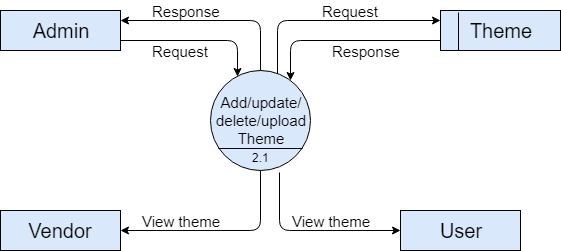

The diagram above was exported from draw.io. Its source (the exported page's mxGraphModel, read from the mxfile embedded in the PNG):
<mxGraphModel dx="840" dy="484" grid="1" gridSize="10" guides="1" tooltips="1" connect="1" arrows="1" fold="1" page="1" pageScale="1" pageWidth="850" pageHeight="1100" math="0" shadow="0">
  <root>
    <mxCell id="L5Q0Ls65LGEOxI4_yk2n-0" />
    <mxCell id="L5Q0Ls65LGEOxI4_yk2n-1" parent="L5Q0Ls65LGEOxI4_yk2n-0" />
    <mxCell id="L5Q0Ls65LGEOxI4_yk2n-2" value="&lt;font style=&quot;font-size: 20px&quot;&gt;Admin&lt;/font&gt;" style="rounded=0;whiteSpace=wrap;html=1;strokeColor=#000000;fillColor=#dae8fc;" parent="L5Q0Ls65LGEOxI4_yk2n-1" vertex="1">
      <mxGeometry x="80" y="120" width="120" height="40" as="geometry" />
    </mxCell>
    <mxCell id="L5Q0Ls65LGEOxI4_yk2n-3" value="&lt;font style=&quot;font-size: 15px&quot;&gt;Add/update/&lt;br&gt;delete/upload&lt;br&gt;Theme&lt;br&gt;&lt;/font&gt;" style="ellipse;whiteSpace=wrap;html=1;aspect=fixed;strokeColor=#000000;fillColor=#dae8fc;" parent="L5Q0Ls65LGEOxI4_yk2n-1" vertex="1">
      <mxGeometry x="290" y="180" width="100" height="100" as="geometry" />
    </mxCell>
    <mxCell id="L5Q0Ls65LGEOxI4_yk2n-6" value="&lt;font style=&quot;font-size: 20px&quot;&gt;Vendor&lt;/font&gt;" style="rounded=0;whiteSpace=wrap;html=1;strokeColor=#000000;fillColor=#dae8fc;" parent="L5Q0Ls65LGEOxI4_yk2n-1" vertex="1">
      <mxGeometry x="80" y="320" width="120" height="40" as="geometry" />
    </mxCell>
    <mxCell id="L5Q0Ls65LGEOxI4_yk2n-8" value="&lt;font style=&quot;font-size: 20px&quot;&gt;User&lt;/font&gt;" style="rounded=0;whiteSpace=wrap;html=1;strokeColor=#000000;fillColor=#dae8fc;" parent="L5Q0Ls65LGEOxI4_yk2n-1" vertex="1">
      <mxGeometry x="480" y="320" width="120" height="40" as="geometry" />
    </mxCell>
    <mxCell id="L5Q0Ls65LGEOxI4_yk2n-9" value="&lt;font style=&quot;font-size: 20px&quot;&gt;Theme&lt;/font&gt;" style="rounded=0;whiteSpace=wrap;html=1;strokeColor=#000000;fillColor=#dae8fc;" parent="L5Q0Ls65LGEOxI4_yk2n-1" vertex="1">
      <mxGeometry x="520" y="120" width="120" height="40" as="geometry" />
    </mxCell>
    <mxCell id="L5Q0Ls65LGEOxI4_yk2n-10" value="" style="endArrow=classic;html=1;entryX=0.27;entryY=0.06;entryDx=0;entryDy=0;exitX=1;exitY=0.75;exitDx=0;exitDy=0;entryPerimeter=0;" parent="L5Q0Ls65LGEOxI4_yk2n-1" source="L5Q0Ls65LGEOxI4_yk2n-2" target="L5Q0Ls65LGEOxI4_yk2n-3" edge="1">
      <mxGeometry width="50" height="50" relative="1" as="geometry">
        <mxPoint x="305" y="150" as="sourcePoint" />
        <mxPoint x="170" y="222" as="targetPoint" />
        <Array as="points">
          <mxPoint x="317" y="150" />
        </Array>
      </mxGeometry>
    </mxCell>
    <mxCell id="L5Q0Ls65LGEOxI4_yk2n-14" value="" style="endArrow=classic;html=1;exitX=0.67;exitY=0.03;exitDx=0;exitDy=0;exitPerimeter=0;entryX=0;entryY=0.25;entryDx=0;entryDy=0;" parent="L5Q0Ls65LGEOxI4_yk2n-1" source="L5Q0Ls65LGEOxI4_yk2n-3" target="L5Q0Ls65LGEOxI4_yk2n-9" edge="1">
      <mxGeometry width="50" height="50" relative="1" as="geometry">
        <mxPoint x="360" y="190" as="sourcePoint" />
        <mxPoint x="480" y="140" as="targetPoint" />
        <Array as="points">
          <mxPoint x="357" y="130" />
        </Array>
      </mxGeometry>
    </mxCell>
    <mxCell id="L5Q0Ls65LGEOxI4_yk2n-15" value="" style="endArrow=classic;html=1;exitX=0;exitY=0.75;exitDx=0;exitDy=0;" parent="L5Q0Ls65LGEOxI4_yk2n-1" source="L5Q0Ls65LGEOxI4_yk2n-9" edge="1">
      <mxGeometry width="50" height="50" relative="1" as="geometry">
        <mxPoint x="510" y="164" as="sourcePoint" />
        <mxPoint x="370" y="190" as="targetPoint" />
        <Array as="points">
          <mxPoint x="370" y="150" />
        </Array>
      </mxGeometry>
    </mxCell>
    <mxCell id="L5Q0Ls65LGEOxI4_yk2n-19" value="" style="endArrow=classic;html=1;exitX=0.5;exitY=0;exitDx=0;exitDy=0;entryX=1;entryY=0.25;entryDx=0;entryDy=0;" parent="L5Q0Ls65LGEOxI4_yk2n-1" source="L5Q0Ls65LGEOxI4_yk2n-3" target="L5Q0Ls65LGEOxI4_yk2n-2" edge="1">
      <mxGeometry width="50" height="50" relative="1" as="geometry">
        <mxPoint x="80" y="430" as="sourcePoint" />
        <mxPoint x="130" y="380" as="targetPoint" />
        <Array as="points">
          <mxPoint x="340" y="130" />
        </Array>
      </mxGeometry>
    </mxCell>
    <mxCell id="L5Q0Ls65LGEOxI4_yk2n-21" value="" style="endArrow=classic;html=1;entryX=1;entryY=0.5;entryDx=0;entryDy=0;exitX=0.5;exitY=1;exitDx=0;exitDy=0;" parent="L5Q0Ls65LGEOxI4_yk2n-1" source="L5Q0Ls65LGEOxI4_yk2n-3" target="L5Q0Ls65LGEOxI4_yk2n-6" edge="1">
      <mxGeometry width="50" height="50" relative="1" as="geometry">
        <mxPoint x="360" y="280" as="sourcePoint" />
        <mxPoint x="480" y="340" as="targetPoint" />
        <Array as="points">
          <mxPoint x="340" y="340" />
        </Array>
      </mxGeometry>
    </mxCell>
    <mxCell id="L5Q0Ls65LGEOxI4_yk2n-25" value="" style="endArrow=classic;html=1;entryX=0;entryY=0.5;entryDx=0;entryDy=0;exitX=0.69;exitY=1.02;exitDx=0;exitDy=0;exitPerimeter=0;" parent="L5Q0Ls65LGEOxI4_yk2n-1" source="L5Q0Ls65LGEOxI4_yk2n-3" target="L5Q0Ls65LGEOxI4_yk2n-8" edge="1">
      <mxGeometry width="50" height="50" relative="1" as="geometry">
        <mxPoint x="80" y="430" as="sourcePoint" />
        <mxPoint x="130" y="380" as="targetPoint" />
        <Array as="points">
          <mxPoint x="359" y="340" />
        </Array>
      </mxGeometry>
    </mxCell>
    <mxCell id="L5Q0Ls65LGEOxI4_yk2n-26" value="" style="endArrow=none;html=1;entryX=0.92;entryY=0.78;entryDx=0;entryDy=0;entryPerimeter=0;" parent="L5Q0Ls65LGEOxI4_yk2n-1" target="L5Q0Ls65LGEOxI4_yk2n-3" edge="1">
      <mxGeometry width="50" height="50" relative="1" as="geometry">
        <mxPoint x="298" y="258" as="sourcePoint" />
        <mxPoint x="130" y="380" as="targetPoint" />
      </mxGeometry>
    </mxCell>
    <mxCell id="L5Q0Ls65LGEOxI4_yk2n-27" value="2.1" style="text;html=1;resizable=0;points=[];autosize=1;align=left;verticalAlign=top;spacingTop=-4;" parent="L5Q0Ls65LGEOxI4_yk2n-1" vertex="1">
      <mxGeometry x="330" y="258" width="30" height="20" as="geometry" />
    </mxCell>
    <mxCell id="L5Q0Ls65LGEOxI4_yk2n-28" value="" style="endArrow=none;html=1;entryX=0.15;entryY=0.05;entryDx=0;entryDy=0;entryPerimeter=0;" parent="L5Q0Ls65LGEOxI4_yk2n-1" target="L5Q0Ls65LGEOxI4_yk2n-9" edge="1">
      <mxGeometry width="50" height="50" relative="1" as="geometry">
        <mxPoint x="538" y="160" as="sourcePoint" />
        <mxPoint x="130" y="380" as="targetPoint" />
      </mxGeometry>
    </mxCell>
    <mxCell id="L5Q0Ls65LGEOxI4_yk2n-30" value="&lt;font style=&quot;font-size: 15px&quot;&gt;Response&lt;/font&gt;" style="text;html=1;resizable=0;points=[];autosize=1;align=left;verticalAlign=top;spacingTop=-4;" parent="L5Q0Ls65LGEOxI4_yk2n-1" vertex="1">
      <mxGeometry x="230" y="110" width="80" height="20" as="geometry" />
    </mxCell>
    <mxCell id="L5Q0Ls65LGEOxI4_yk2n-31" value="&lt;font style=&quot;font-size: 15px&quot;&gt;Request&lt;/font&gt;" style="text;html=1;resizable=0;points=[];autosize=1;align=left;verticalAlign=top;spacingTop=-4;" parent="L5Q0Ls65LGEOxI4_yk2n-1" vertex="1">
      <mxGeometry x="230" y="150" width="70" height="20" as="geometry" />
    </mxCell>
    <mxCell id="L5Q0Ls65LGEOxI4_yk2n-32" value="&lt;font style=&quot;font-size: 15px&quot;&gt;Request&lt;/font&gt;" style="text;html=1;resizable=0;points=[];autosize=1;align=left;verticalAlign=top;spacingTop=-4;" parent="L5Q0Ls65LGEOxI4_yk2n-1" vertex="1">
      <mxGeometry x="400" y="110" width="70" height="20" as="geometry" />
    </mxCell>
    <mxCell id="L5Q0Ls65LGEOxI4_yk2n-33" value="&lt;font style=&quot;font-size: 15px&quot;&gt;Response&lt;/font&gt;" style="text;html=1;resizable=0;points=[];autosize=1;align=left;verticalAlign=top;spacingTop=-4;" parent="L5Q0Ls65LGEOxI4_yk2n-1" vertex="1">
      <mxGeometry x="410" y="150" width="80" height="20" as="geometry" />
    </mxCell>
    <mxCell id="L5Q0Ls65LGEOxI4_yk2n-34" value="&lt;font style=&quot;font-size: 15px&quot;&gt;View theme&lt;/font&gt;" style="text;html=1;resizable=0;points=[];autosize=1;align=left;verticalAlign=top;spacingTop=-4;" parent="L5Q0Ls65LGEOxI4_yk2n-1" vertex="1">
      <mxGeometry x="220" y="320" width="90" height="20" as="geometry" />
    </mxCell>
    <mxCell id="L5Q0Ls65LGEOxI4_yk2n-35" value="&lt;font style=&quot;font-size: 15px&quot;&gt;View theme&lt;/font&gt;" style="text;html=1;resizable=0;points=[];autosize=1;align=left;verticalAlign=top;spacingTop=-4;" parent="L5Q0Ls65LGEOxI4_yk2n-1" vertex="1">
      <mxGeometry x="370" y="320" width="90" height="20" as="geometry" />
    </mxCell>
  </root>
</mxGraphModel>